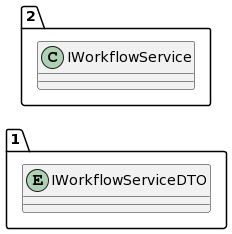

The diagram above was rendered by PlantUML. Its source (embedded in the PNG):
@startuml
allow_mixing
left to right direction
package "1"{
entity IWorkflowServiceDTO

}
package "2"{
class IWorkflowService
}
@enduml